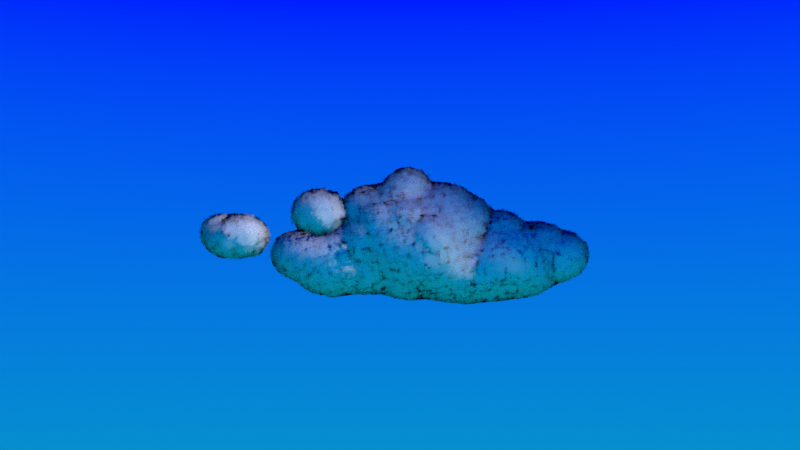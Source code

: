 # Source: cloud2.blend  (saved by Blender 4.4.32; exported with 4.5.12 LTS)
import bpy
from mathutils import Matrix  # noqa: F401  (used for matrix-valued properties, if any)

bpy.ops.wm.read_factory_settings(use_empty=True)
scene = bpy.context.scene
scene.name = 'Scene'

# ---- collections
col_collection = bpy.data.collections.new('Collection'); scene.collection.children.link(col_collection)

# ---- materials (node trees are filled in below, after node groups)
mat_material_001 = bpy.data.materials.new('Material.001')
mat_cloud = bpy.data.materials.new('CLOUD')
mat_cloud.surface_render_method = 'BLENDED'
mat_cloud.displacement_method = 'BOTH'
mat_cloud.blend_method = 'BLEND'

# ---- node groups
ng_geometry_nodes = bpy.data.node_groups.new('Geometry Nodes', 'GeometryNodeTree')
_s = ng_geometry_nodes.interface.new_socket(name='Geometry', in_out='OUTPUT', socket_type='NodeSocketGeometry')
_s = ng_geometry_nodes.interface.new_socket(name='Geometry', in_out='INPUT', socket_type='NodeSocketGeometry')
ng_geometry_nodes.is_modifier = True
# nodes of 'Geometry Nodes' reference scene objects; filled in after objects exist

# ---- material node trees
mat_material_001.use_nodes = True; mat_material_001.node_tree.nodes.clear()
_N = mat_material_001.node_tree.nodes; _L = mat_material_001.node_tree.links
n0 = _N.new('ShaderNodeOutputMaterial'); n0.name = 'Material Output'; n0.location = (281, 356)
n0.is_active_output = True
mat_cloud.use_nodes = True; mat_cloud.node_tree.nodes.clear()
_N = mat_cloud.node_tree.nodes; _L = mat_cloud.node_tree.links
n0 = _N.new('ShaderNodeOutputMaterial'); n0.name = 'Material Output'; n0.location = (697, 445)
n1 = _N.new('ShaderNodeAttribute'); n1.name = 'Attribute'; n1.location = (-230, 376)
n1.attribute_type = 'INSTANCER'
n1.attribute_name = 'NORMAL'
n2 = _N.new('ShaderNodeBsdfDiffuse'); n2.name = 'Diffuse BSDF'; n2.location = (-29, 367)
n3 = _N.new('ShaderNodeMixShader'); n3.name = 'Mix Shader'; n3.location = (392, 370)
n4 = _N.new('ShaderNodeBsdfTransparent'); n4.name = 'Transparent BSDF'; n4.location = (-33, 466)
n5 = _N.new('ShaderNodeTexVoronoi'); n5.name = 'Voronoi Texture'; n5.location = (-1802, 476)
n5.feature = 'SMOOTH_F1'
n5.inputs[2].default_value = 4.0
n6 = _N.new('ShaderNodeValToRGB'); n6.name = 'Color Ramp'; n6.location = (-1562, 568)
while len(n6.color_ramp.elements) > 1: n6.color_ramp.elements.remove(n6.color_ramp.elements[-1])
n6.color_ramp.elements[0].position = 0.0; n6.color_ramp.elements[0].color = (0.0, 0.0, 0.0, 1.0)
_e = n6.color_ramp.elements.new(1.0); _e.color = (1.0, 1.0, 1.0, 1.0)
n7 = _N.new('ShaderNodeValToRGB'); n7.name = 'Color Ramp.001'; n7.location = (-1440, 236)
while len(n7.color_ramp.elements) > 1: n7.color_ramp.elements.remove(n7.color_ramp.elements[-1])
n7.color_ramp.elements[0].position = 0.0; n7.color_ramp.elements[0].color = (0.0, 0.0, 0.0, 1.0)
_e = n7.color_ramp.elements.new(1.0); _e.color = (1.0, 1.0, 1.0, 1.0)
n8 = _N.new('ShaderNodeValToRGB'); n8.name = 'Color Ramp.002'; n8.location = (-1049, 482)
while len(n8.color_ramp.elements) > 1: n8.color_ramp.elements.remove(n8.color_ramp.elements[-1])
n8.color_ramp.elements[0].position = 0.0; n8.color_ramp.elements[0].color = (0.0, 0.0, 0.0, 1.0)
_e = n8.color_ramp.elements.new(1.0); _e.color = (1.0, 1.0, 1.0, 1.0)
n9 = _N.new('ShaderNodeTexGradient'); n9.name = 'Gradient Texture'; n9.location = (-1833, 36)
n9.gradient_type = 'SPHERICAL'
n10 = _N.new('ShaderNodeMix'); n10.name = 'Mix'; n10.location = (-1221, 560)
n10.data_type = 'RGBA'
n10.blend_type = 'LINEAR_LIGHT'
n10.inputs[0].default_value = 1.0
n11 = _N.new('ShaderNodeMapping'); n11.name = 'Mapping'; n11.location = (-2041, 575)
n12 = _N.new('ShaderNodeTexCoord'); n12.name = 'Texture Coordinate'; n12.location = (-2271, 439)
n13 = _N.new('ShaderNodeMapping'); n13.name = 'Mapping.001'; n13.location = (-2013, -4)
n14 = _N.new('ShaderNodeTexCoord'); n14.name = 'Texture Coordinate.001'; n14.location = (-2193, -4)
n15 = _N.new('ShaderNodeObjectInfo'); n15.name = 'Object Info'; n15.location = (-2269, 189)
n16 = _N.new('ShaderNodeLightPath'); n16.name = 'Light Path'; n16.location = (-925, 207)
n17 = _N.new('ShaderNodeMath'); n17.name = 'Math'; n17.location = (-602, 350)
n17.operation = 'MULTIPLY'
_L.new(n1.outputs[1], n2.inputs[2])
_L.new(n2.outputs[0], n3.inputs[2])
_L.new(n4.outputs[0], n3.inputs[1])
_L.new(n3.outputs[0], n0.inputs[0])
_L.new(n11.outputs[0], n5.inputs[0])
_L.new(n13.outputs[0], n9.inputs[0])
_L.new(n12.outputs[3], n11.inputs[0])
_L.new(n14.outputs[3], n13.inputs[0])
_L.new(n15.outputs[0], n11.inputs[1])
_L.new(n9.outputs[0], n7.inputs[0])
_L.new(n5.outputs[1], n6.inputs[0])
_L.new(n6.outputs[0], n10.inputs[6])
_L.new(n7.outputs[0], n10.inputs[7])
_L.new(n10.outputs[2], n8.inputs[0])
_L.new(n8.outputs[0], n17.inputs[0])
_L.new(n16.outputs[0], n17.inputs[1])
_L.new(n17.outputs[0], n3.inputs[0])
n0.is_active_output = True

# ---- world
world_world = bpy.data.worlds.new('World'); scene.world = world_world
world_world.use_nodes = True; world_world.node_tree.nodes.clear()
_N = world_world.node_tree.nodes; _L = world_world.node_tree.links
n0 = _N.new('ShaderNodeOutputWorld'); n0.name = 'World Output'; n0.location = (300, 300)
n1 = _N.new('ShaderNodeBackground'); n1.name = 'Background'; n1.location = (10, 300)
n2 = _N.new('ShaderNodeTexCoord'); n2.name = 'Texture Coordinate'; n2.location = (-930, 279)
n3 = _N.new('ShaderNodeSeparateXYZ'); n3.name = 'Separate XYZ'; n3.location = (-705, 270)
n4 = _N.new('ShaderNodeMath'); n4.name = 'Math'; n4.location = (-506, 273)
n4.operation = 'SUBTRACT'
n4.inputs[1].default_value = -0.2
n5 = _N.new('ShaderNodeValToRGB'); n5.name = 'Color Ramp'; n5.location = (-290, 305)
while len(n5.color_ramp.elements) > 1: n5.color_ramp.elements.remove(n5.color_ramp.elements[-1])
n5.color_ramp.elements[0].position = 0.0; n5.color_ramp.elements[0].color = (0.002322, 0.3693, 0.476, 1.0)
_e = n5.color_ramp.elements.new(0.5527); _e.color = (0.0, 0.007171, 1.0, 1.0)
_L.new(n1.outputs[0], n0.inputs[0])
_L.new(n2.outputs[3], n3.inputs[0])
_L.new(n3.outputs[2], n4.inputs[0])
_L.new(n4.outputs[0], n5.inputs[0])
_L.new(n5.outputs[0], n1.inputs[0])
n0.is_active_output = True
world_world.color = (0.05088, 0.05088, 0.05088)
world_world.sun_shadow_jitter_overblur = 0.0

# ---- cameras
cam_camera_001 = bpy.data.cameras.new('Camera.001')
cam_camera_001.display_size = 0.3048

# ---- lights
light_sun = bpy.data.lights.new('Sun', 'SUN')
light_sun.energy = 3.0

# ---- meshes
me_mesh = bpy.data.meshes.new('Mesh')
me_mesh.from_pydata([(0.07212, 20.68, 2.044), (1.094, 20.68, 2.059), (0.5409, 18.97, 2.305), (0.5976, 20.6, 3.028), (-0.9688, 19.23, 1.66), (0.3676, 19.62, 1.432), (0.3146, 17.87, 2.874), (-0.3673, 18.53, 1.444), (0.539, 18.24, 1.356), (0.349, 16.86, 1.624), (-0.5544, 18.13, 2.406), (-0.4348, 16.44, 1.647), (-0.281, 13.99, 0.6696), (0.516, 13.74, 0.263), (0.3431, 12.23, 0.007111), (-0.6759, 12.59, 1.168), (-0.501, 13.57, -0.4228), (-1.551, 12.42, 0.1344), (-1.436, 9.981, 0.3568), (-0.1327, 9.858, 0.8485), (-1.355, 7.45, 1.431), (0.9016, 9.241, 0.0295), (-1.342, 9.797, -2.003), (-0.6728, 12.11, -0.9971), (-0.1537, 9.798, -2.272), (0.7932, 10.0, -1.582), (-0.2485, 12.8, 3.945), (-0.4423, 10.89, 3.239), (-0.8375, 10.17, 5.053), (-0.2153, 9.442, 3.553), (-0.9144, 9.449, 3.963), (-0.9144, 9.448, 3.962), (-0.9152, 9.449, 3.962), (-1.608, 10.6, 3.858), (-0.9622, 9.51, 2.884), (0.3047, 10.73, 4.659), (0.362, 7.867, -1.503), (-0.6245, 8.306, -1.852), (-1.112, 6.859, -1.495), (0.9661, 6.006, -1.365), (-1.912, 8.895, -0.3669), (-2.133, 6.344, 1.529), (1.261, 8.048, 1.043), (0.133, 7.011, 2.346), (0.9466, 5.851, 2.149), (1.188, 6.079, 3.06), (-2.156, 4.941, 1.734), (-1.42, 4.42, -0.373), (-1.503, 5.791, -1.461), (-0.02908, 4.814, -1.989), (-0.5778, 4.298, -1.645), (-0.001762, 3.087, -2.724), (0.9547, 0.8996, -1.914), (-0.03752, -3.406, -2.802), (1.407, -4.886, -2.7), (1.828, -5.127, -0.557), (2.122, -4.499, -1.364), (1.662, -6.289, -1.903), (1.24, -6.752, 0.8263), (1.391, -8.446, 0.7835), (2.272, -7.73, -0.4946), (1.731, -8.283, -1.966), (0.6123, -8.345, -2.57), (-0.09378, -6.214, -2.668), (-0.785, -8.145, -2.126), (-1.073, -8.537, -0.7034), (-0.6363, -8.487, 0.4942), (0.1614, -7.374, 0.8798), (-0.1532, -6.242, 2.432), (-0.04534, -5.034, 2.4), (-0.06848, -4.064, 0.9872), (1.505, -3.226, 2.367), (1.365, -4.233, 0.4487), (0.6595, -4.333, 1.133), (0.7354, -3.428, 3.35), (1.746, -1.821, 1.266), (1.962, -2.394, -1.16), (2.608, -0.8109, 0.7569), (1.911, -4.074, 1.544), (2.776, -3.008, 1.489), (-1.074, -4.13, -0.1802), (-0.9498, -2.903, 1.073), (-1.637, -2.478, 2.476), (-0.5678, -3.861, 3.064), (-0.9934, -5.624, 1.29), (-1.829, -6.297, -0.4432), (-0.573, -4.883, -2.851), (0.632, -9.699, 1.741), (0.01175, -9.47, -1.35), (0.2128, -11.79, -1.112), (-0.434, -11.45, -0.6406), (-0.4344, -1.863, -3.177), (1.167, -3.254, -2.496), (-1.276, 2.898, -2.158), (-0.3357, 1.433, -2.335), (-1.897, 2.473, -1.158), (-2.228, 0.1083, -1.122), (-2.83, -0.1635, 0.481), (-1.982, -1.017, 1.839), (-3.335, -0.06972, 1.874), (-1.194, -2.946, -1.93), (2.178, 1.773, -0.6148), (1.297, 4.019, -0.6624), (-1.524, 6.401, 0.3048), (-1.524, 6.401, 0.3048), (-1.524, 6.401, 0.3048), (0.5273, 7.203, 4.87), (1.254, 5.841, 4.158), (1.116, 3.858, 3.406), (-0.3863, 7.114, 4.775), (0.05123, 4.658, 4.799), (-1.251, 4.713, 4.119), (0.02794, 3.145, 6.304), (-0.2415, 1.946, 6.649), (1.071, 2.746, 5.282), (-0.08794, 7.603, 3.347), (-1.09, 6.291, 2.924), (-2.249, 3.439, 3.132), (-1.455, 2.815, 4.155), (-2.365, 4.823, 3.287), (-2.794, 1.876, 0.2194), (-2.696, 3.92, 0.6593), (1.65, 3.072, 2.493), (1.318, 6.193, 0.5734), (-2.24, 1.371, 2.493), (0.8047, 3.711, 0.8761), (1.403, 2.887, -2.196), (2.661, -4.046, 0.1894), (3.086, -3.288, -0.5391), (-0.1777, -2.311, 4.083), (1.386, 1.495, 4.312), (-0.2727, 1.337, 5.433), (-1.003, -1.12, 4.567), (-0.04766, -1.303, 5.015), (-0.3874, 1.051, 4.918), (-1.839, 0.3385, 3.068), (-2.648, 2.355, 3.467), (2.236, 1.846, 3.054), (2.641, 1.227, 1.71), (2.027, -0.7336, -1.091), (1.202, -1.091, 3.943), (-1.295, 2.833, 6.081), (3.078, 0.6498, 0.1685), (1.478, -1.627, -2.748), (1.127, -5.517, 2.17), (1.039, -10.01, 0.06495), (1.177, -9.698, -1.198), (0.3362, -10.28, 0.1705), (1.109, -11.61, 0.3036), (0.2945, -11.81, 0.4708)], [], [(1, 3, 2), (3, 1, 0), (2, 5, 1), (0, 1, 5), (3, 0, 2), (5, 2, 8), (4, 0, 5), (7, 4, 8), (5, 8, 4), (9, 2, 6), (10, 11, 6), (7, 9, 11), (12, 13, 16), (12, 17, 15), (16, 23, 17), (17, 18, 15), (19, 15, 18), (19, 18, 20), (23, 25, 24), (14, 25, 23), (23, 22, 17), (27, 29, 34), (32, 31, 30), (29, 28, 30), (32, 34, 31), (27, 26, 35), (30, 28, 33, 32), (27, 35, 29), (31, 29, 30), (33, 34, 32), (35, 28, 29), (26, 33, 28), (27, 33, 26), (15, 14, 13), (12, 15, 13), (23, 24, 22), (25, 36, 24), (24, 36, 37), (37, 38, 40), (22, 37, 40), (123, 39, 36), (40, 38, 20), (14, 21, 25), (14, 15, 19), (14, 23, 16), (49, 50, 48), (56, 55, 57), (55, 58, 60), (60, 58, 59), (54, 57, 63), (62, 64, 63), (67, 84, 66), (71, 83, 81), (71, 70, 72), (70, 73, 72), (76, 75, 128), (75, 76, 139), (74, 83, 71), (82, 81, 83), (87, 67, 66), (88, 65, 64), (62, 88, 64), (61, 88, 62), (88, 89, 90), (51, 94, 93), (94, 95, 93), (39, 102, 49), (104, 105, 103), (17, 22, 40), (107, 110, 108), (110, 109, 111), (141, 113, 112), (106, 115, 109), (43, 116, 115), (106, 45, 115), (111, 109, 116), (111, 119, 117), (116, 119, 111), (118, 117, 136), (45, 108, 122), (43, 20, 116), (43, 19, 20), (24, 37, 22), (49, 48, 38), (43, 45, 44), (107, 108, 45), (121, 120, 124), (44, 125, 123), (123, 102, 39), (102, 101, 126), (102, 126, 49), (20, 41, 116), (41, 20, 104), (105, 104, 20), (47, 121, 46), (38, 48, 103), (105, 38, 103), (37, 36, 49), (79, 127, 128), (79, 75, 71), (108, 114, 122), (114, 130, 122), (114, 131, 130), (131, 134, 130), (133, 134, 132), (133, 132, 129), (132, 82, 129), (44, 45, 125), (45, 122, 125), (45, 43, 115), (136, 135, 118), (142, 138, 77), (140, 77, 138), (118, 134, 141), (137, 122, 130), (101, 125, 138), (39, 49, 36), (112, 114, 110), (113, 131, 114), (141, 131, 113), (141, 134, 131), (111, 118, 141), (38, 105, 20), (115, 116, 109), (119, 46, 117), (136, 117, 124), (44, 123, 42), (50, 93, 95), (137, 140, 138), (134, 118, 135), (135, 132, 134), (77, 140, 71), (140, 74, 71), (78, 72, 127), (74, 140, 129), (132, 135, 82), (56, 128, 55), (127, 55, 128), (74, 129, 83), (135, 124, 99), (135, 98, 82), (130, 134, 133), (133, 129, 140), (122, 138, 125), (137, 130, 140), (143, 76, 92), (52, 139, 143), (81, 100, 80), (125, 101, 102), (101, 52, 126), (51, 93, 50), (52, 143, 91), (126, 51, 49), (120, 47, 95), (124, 120, 97), (100, 86, 85), (139, 76, 143), (76, 56, 92), (53, 100, 91), (77, 75, 139), (126, 52, 94), (51, 126, 94), (82, 98, 81), (122, 137, 138), (99, 124, 97), (96, 100, 97), (79, 128, 75), (127, 72, 55), (53, 54, 86), (91, 92, 53), (84, 70, 80), (76, 128, 56), (80, 100, 85), (144, 68, 58), (144, 69, 68), (84, 69, 70), (72, 73, 144), (84, 80, 85), (61, 146, 88), (88, 146, 89), (69, 144, 73), (89, 146, 148), (147, 90, 149), (146, 59, 87), (145, 87, 147), (2, 4, 10), (2, 0, 4), (8, 9, 7), (11, 10, 7), (7, 10, 4), (9, 6, 11), (6, 2, 10), (8, 2, 9), (16, 17, 12), (61, 62, 63, 57), (29, 31, 34), (28, 35, 26), (27, 34, 33), (16, 13, 14), (19, 21, 14), (21, 123, 25), (36, 25, 123), (40, 18, 17), (21, 42, 123), (42, 19, 43), (44, 42, 43), (46, 41, 47), (50, 49, 51), (94, 52, 91), (54, 63, 86), (54, 56, 57), (55, 60, 57), (55, 144, 58), (72, 144, 55), (103, 48, 47, 104), (65, 85, 64), (85, 65, 66), (69, 73, 70), (71, 81, 70), (72, 78, 71), (79, 71, 78), (70, 81, 80), (85, 86, 63), (58, 68, 67), (66, 65, 88), (149, 90, 89), (64, 85, 63), (60, 59, 146), (57, 60, 61), (143, 92, 91), (95, 94, 96), (96, 120, 95), (97, 98, 99), (110, 111, 141, 112), (19, 42, 21), (18, 40, 20), (45, 106, 107), (106, 110, 107), (110, 106, 109), (90, 147, 66, 88), (114, 112, 113), (118, 111, 117), (116, 41, 46), (123, 125, 102), (47, 48, 50), (79, 78, 127), (41, 104, 47), (135, 136, 124), (142, 77, 139), (99, 98, 135), (110, 114, 108), (46, 119, 116), (37, 49, 38), (47, 50, 95), (117, 46, 121), (120, 121, 47), (97, 120, 96), (140, 130, 133), (101, 139, 52), (96, 94, 91), (129, 82, 83), (100, 96, 91), (138, 142, 101), (75, 77, 71), (56, 54, 92), (92, 54, 53), (142, 139, 101), (117, 121, 124), (81, 97, 100), (81, 98, 97), (53, 86, 100), (67, 68, 84), (68, 69, 84), (146, 87, 145), (146, 145, 148), (89, 148, 149), (59, 58, 67), (147, 148, 145), (148, 147, 149), (61, 60, 146), (87, 59, 67), (84, 85, 66), (87, 66, 147)])
me_mesh.polygons.foreach_set('use_smooth', [True] * 283)
me_mesh.materials.append(mat_material_001)
me_mesh.update()
me_plane = bpy.data.meshes.new('Plane')
me_plane.from_pydata([(-0.3048, -0.3048, 0.0), (0.3048, -0.3048, 0.0), (-0.3048, 0.3048, 0.0), (0.3048, 0.3048, 0.0)], [], [(0, 1, 3, 2)])
_uv = me_plane.uv_layers.new(name='UVMap')
_uv.uv.foreach_set('vector', [0.0, 0.0, 1.0, 0.0, 1.0, 1.0, 0.0, 1.0])
me_plane.materials.append(mat_cloud)
me_plane.update()

# ---- objects
ob_mball_067 = bpy.data.objects.new('Mball.067', me_mesh)
ob_sun = bpy.data.objects.new('Sun', light_sun)
ob_camera = bpy.data.objects.new('Camera', cam_camera_001)
ob_plane = bpy.data.objects.new('Plane', me_plane)
ob_empty = bpy.data.objects.new('Empty', None)
_N = ng_geometry_nodes.nodes; _L = ng_geometry_nodes.links
n0 = _N.new('NodeGroupInput'); n0.name = 'Group Input'; n0.location = (-814, 223)
n1 = _N.new('NodeGroupOutput'); n1.name = 'Group Output'; n1.location = (809, 194)
n2 = _N.new('GeometryNodeDistributePointsOnFaces'); n2.name = 'Distribute Points on Faces'; n2.location = (-582, 254)
n2.inputs[4].default_value = 6.0
n3 = _N.new('GeometryNodeInstanceOnPoints'); n3.name = 'Instance on Points'; n3.location = (-241, 296)
n4 = _N.new('GeometryNodeMeshGrid'); n4.name = 'Grid'; n4.location = (-483, 434)
n4.inputs[0].default_value = 1.524
n4.inputs[1].default_value = 1.524
n5 = _N.new('GeometryNodeObjectInfo'); n5.name = 'Object Info'; n5.location = (-969, -109)
n5.inputs[0].default_value = ob_camera
n6 = _N.new('GeometryNodeInputPosition'); n6.name = 'Position'; n6.location = (-965, -50)
n7 = _N.new('FunctionNodeAlignRotationToVector'); n7.name = 'Align Rotation to Vector'; n7.location = (-498, -55)
n8 = _N.new('ShaderNodeVectorMath'); n8.name = 'Vector Math'; n8.location = (-733, -42)
n8.operation = 'SUBTRACT'
n9 = _N.new('GeometryNodeSelfObject'); n9.name = 'Self Object'; n9.location = (-183, -100)
n10 = _N.new('GeometryNodeObjectInfo'); n10.name = 'Object Info.001'; n10.location = (-10, -73)
n11 = _N.new('ShaderNodeVectorRotate'); n11.name = 'Vector Rotate'; n11.location = (208, -8)
n11.rotation_type = 'EULER_XYZ'
n12 = _N.new('GeometryNodeStoreNamedAttribute'); n12.name = 'Store Named Attribute'; n12.location = (390, 125)
n12.data_type = 'FLOAT_VECTOR'
n12.domain = 'INSTANCE'
n12.inputs[2].default_value = 'NORMAL'
n13 = _N.new('GeometryNodeSetMaterial'); n13.name = 'Set Material'; n13.location = (595, 116)
n13.inputs[2].default_value = mat_cloud
_L.new(n0.outputs[0], n2.inputs[0])
_L.new(n2.outputs[0], n3.inputs[0])
_L.new(n4.outputs[0], n3.inputs[2])
_L.new(n7.outputs[0], n3.inputs[5])
_L.new(n5.outputs[1], n8.inputs[1])
_L.new(n6.outputs[0], n8.inputs[0])
_L.new(n8.outputs[0], n7.inputs[2])
_L.new(n9.outputs[0], n10.inputs[0])
_L.new(n10.outputs[2], n11.inputs[4])
_L.new(n2.outputs[1], n11.inputs[0])
_L.new(n11.outputs[0], n12.inputs[3])
_L.new(n3.outputs[0], n12.inputs[0])
_L.new(n12.outputs[0], n13.inputs[0])
_L.new(n13.outputs[0], n1.inputs[0])
n1.is_active_output = True

# ---- transforms, parenting, visibility, modifiers, constraints
ob_mball_067.location = (0.3538, 0.0, 0.07153)
ob_mball_067.rotation_euler = (0.0, -0.2105, 0.0)
ob_mball_067.scale = (1.379, 1.0, 1.0)
_m = ob_mball_067.modifiers.new('Subdivision', 'SUBSURF')
_m = ob_mball_067.modifiers.new('Displace', 'DISPLACE')
_m.strength = 2.0
_m = ob_mball_067.modifiers.new('GeometryNodes', 'NODES')
_m.node_group = ng_geometry_nodes
ob_sun.location = (0.0, 0.0, 0.0)
ob_sun.rotation_euler = (-0.4245, -0.8475, 1.844)
ob_camera.parent = ob_empty
ob_camera.location = (-97.92, -9.718, -12.33)
ob_camera.rotation_euler = (1.722, -9.452e-07, -1.437)
ob_plane.location = (0.0, 0.0, 0.0)
ob_empty.location = (0.0, 0.0, 0.0)
ob_empty.empty_display_type = 'CUBE'
ob_empty.empty_display_size = 0.3048

# ---- collection membership
col_collection.objects.link(ob_mball_067)
col_collection.objects.link(ob_sun)
col_collection.objects.link(ob_camera)
col_collection.objects.link(ob_plane)
col_collection.objects.link(ob_empty)

# ---- scene / render settings (as saved in the file)
scene.camera = ob_camera
scene.frame_start = 1; scene.frame_end = 45; scene.frame_set(2)
scene.render.engine = 'BLENDER_EEVEE_NEXT'
scene.render.image_settings.file_format = 'FFMPEG'
scene.render.image_settings.color_mode = 'RGB'
scene.view_settings.view_transform = 'Standard'
bpy.context.view_layer.update()
